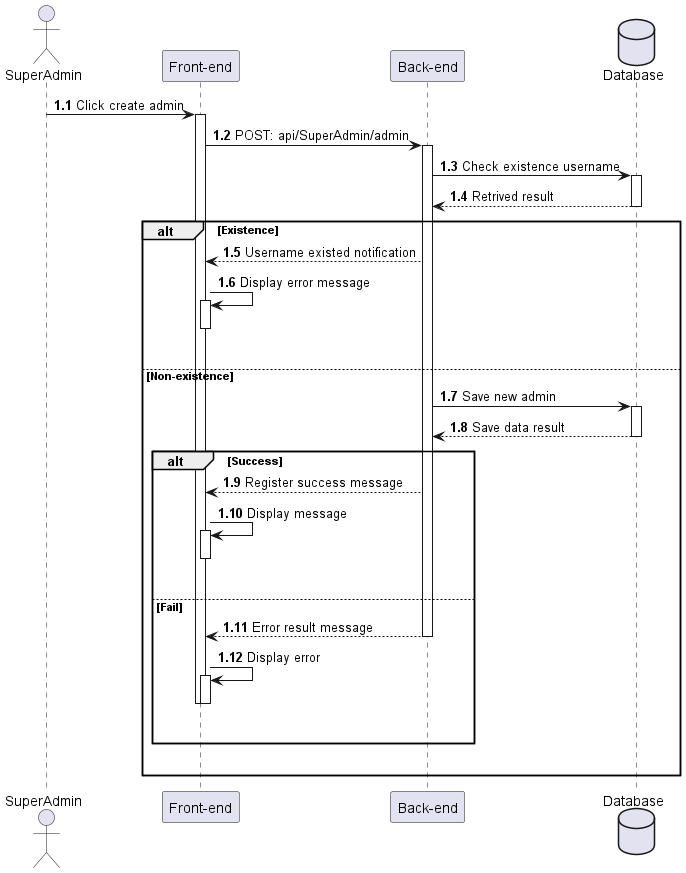

The diagram above was rendered by PlantUML. Its source (embedded in the PNG):
@startuml CreateAdmin
actor SuperAdmin as user
participant "Front-end" as client
participant "Back-end" as server 
database "Database" as db

autonumber 1.1 "<b>0:"

user -> client++ : Click create admin
client -> server++ : POST: api/SuperAdmin/admin
server -> db++ : Check existence username
db --> server : Retrived result
deactivate db

alt Existence
    server --> client : Username existed notification
    client -> client++ : Display error message 
    deactivate client
    |||
else Non-existence
    server -> db++ : Save new admin
    db --> server : Save data result
    deactivate db
    alt Success
        server --> client : Register success message
        client -> client++ : Display message
        deactivate client
        |||
    else Fail
        server --> client : Error result message
        deactivate server
        client -> client++ : Display error
        deactivate client
        deactivate client
        |||
    end
    |||
end 
@enduml